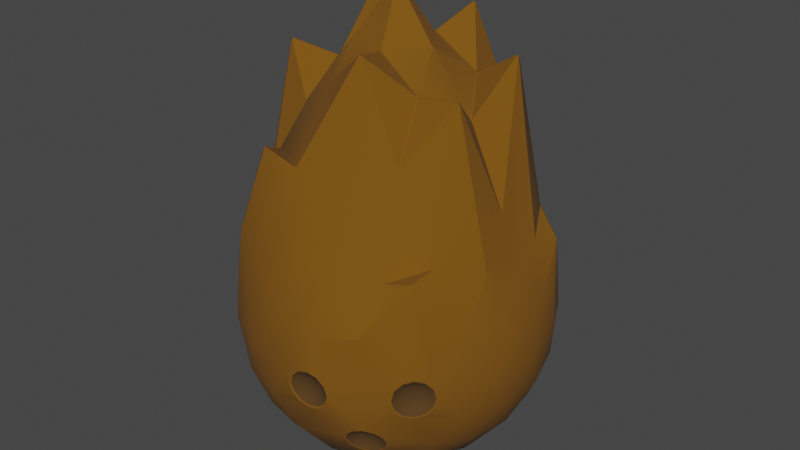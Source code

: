 # Source: Coconut.blend  (saved by Blender 2.82.7; exported with 4.5.12 LTS)
import bpy
from mathutils import Matrix  # noqa: F401  (used for matrix-valued properties, if any)

bpy.ops.wm.read_factory_settings(use_empty=True)
scene = bpy.context.scene
scene.name = 'Scene'

# ---- collections
col_collection = bpy.data.collections.new('Collection'); scene.collection.children.link(col_collection)

# ---- materials (node trees are filled in below, after node groups)
mat_coconut = bpy.data.materials.new('Coconut')
mat_coconut.alpha_threshold = 0.0
mat_coconut.use_transparent_shadow = False
mat_coconut.line_color = (0.0, 0.0, 0.0, 1.0)
mat_holecoconut = bpy.data.materials.new('HoleCoconut')
mat_holecoconut.use_transparent_shadow = False

# ---- material node trees
mat_coconut.use_nodes = True; mat_coconut.node_tree.nodes.clear()
_N = mat_coconut.node_tree.nodes; _L = mat_coconut.node_tree.links
n0 = _N.new('ShaderNodeOutputMaterial'); n0.name = 'Material Output'; n0.location = (300, 300)
n1 = _N.new('ShaderNodeBsdfPrincipled'); n1.name = 'Principled BSDF'; n1.location = (10, 300)
n1.distribution = 'GGX'
n1.subsurface_method = 'BURLEY'
n1.inputs[0].default_value = (0.1833, 0.0733, 0.0, 1.0)
n1.inputs[2].default_value = 1.0
n1.inputs[3].default_value = 1.45
n1.inputs[27].default_value = (0.0, 0.0, 0.0, 1.0)
n1.inputs[28].default_value = 1.0
_L.new(n1.outputs[0], n0.inputs[0])
n0.is_active_output = True
mat_holecoconut.use_nodes = True; mat_holecoconut.node_tree.nodes.clear()
_N = mat_holecoconut.node_tree.nodes; _L = mat_holecoconut.node_tree.links
n0 = _N.new('ShaderNodeOutputMaterial'); n0.name = 'Material Output'; n0.location = (300, 300)
n1 = _N.new('ShaderNodeBsdfPrincipled'); n1.name = 'Principled BSDF'; n1.location = (10, 300)
n1.distribution = 'GGX'
n1.subsurface_method = 'BURLEY'
n1.inputs[0].default_value = (0.08399, 0.03937, 0.00748, 1.0)
n1.inputs[2].default_value = 1.0
n1.inputs[3].default_value = 1.45
n1.inputs[27].default_value = (0.0, 0.0, 0.0, 1.0)
n1.inputs[28].default_value = 1.0
_L.new(n1.outputs[0], n0.inputs[0])
n0.is_active_output = True

# ---- world
world_world = bpy.data.worlds.new('World'); scene.world = world_world
world_world.use_nodes = True; world_world.node_tree.nodes.clear()
_N = world_world.node_tree.nodes; _L = world_world.node_tree.links
n0 = _N.new('ShaderNodeOutputWorld'); n0.name = 'World Output'; n0.location = (300, 300)
n1 = _N.new('ShaderNodeBackground'); n1.name = 'Background'; n1.location = (10, 300)
n1.inputs[0].default_value = (0.05088, 0.05088, 0.05088, 1.0)
_L.new(n1.outputs[0], n0.inputs[0])
n0.is_active_output = True
world_world.color = (0.05088, 0.05088, 0.05088)
world_world.use_sun_shadow = False
world_world.sun_shadow_jitter_overblur = 0.0

# ---- meshes
me_icosphere = bpy.data.meshes.new('Icosphere')
me_icosphere.from_pydata([(0.0, 0.0, -1.0), (0.7236, -0.5257, -0.4472), (-0.2764, -0.8506, -0.4472), (-0.8944, 0.0, -0.4472), (-0.2764, 0.8506, -0.4472), (0.7236, 0.5257, -0.4472), (0.2764, -0.8506, 0.4645), (-0.7236, -0.5257, 0.4645), (-0.7236, 0.5257, 0.5484), (0.2764, 0.8506, 0.782), (0.8944, 0.0, 0.4645), (0.0, 0.0, 2.042), (-0.2328, -0.7166, -0.6575), (-0.1625, -0.5, -0.8507), (-0.07761, -0.2389, -0.9679), (0.2032, -0.1476, -0.9679), (0.4253, -0.309, -0.8507), (0.6095, -0.4429, -0.6575), (0.4302, -0.7203, -0.436), (0.3568, -0.7562, -0.4402), (-0.02964, -0.8642, -0.5023), (0.8127, 0.2952, -0.5023), (0.8506, 0.0, -0.5257), (0.8127, -0.2952, -0.5023), (0.2032, 0.1476, -0.9679), (0.4253, 0.309, -0.8507), (0.6095, 0.4429, -0.6575), (-0.7534, 0.0, -0.6575), (-0.5257, 0.0, -0.8507), (-0.2511, 0.0, -0.9679), (-0.484, -0.7166, -0.5023), (-0.6882, -0.5, -0.5257), (-0.8311, -0.2389, -0.5023), (-0.2328, 0.7166, -0.6575), (-0.1625, 0.5, -0.8507), (-0.07761, 0.2389, -0.9679), (-0.8311, 0.2389, -0.5023), (-0.6882, 0.5, -0.5257), (-0.484, 0.7166, -0.5023), (-0.02964, 0.8642, -0.5023), (0.2629, 0.809, -0.5257), (0.5319, 0.6817, -0.5023), (0.9566, -0.1476, 0.2511), (0.9511, -0.309, -1.752e-08), (0.8607, -0.4429, -0.2512), (0.8607, 0.4429, -0.2512), (0.9511, 0.309, 0.02547), (0.9566, 0.1476, 0.2901), (0.1552, -0.9554, 0.2512), (0.0991, -0.9369, -0.06125), (-0.1552, -0.9554, -0.2512), (0.6631, -0.6616, -0.1151), (0.6342, -0.6984, -0.03377), (0.436, -0.8642, 0.3043), (-0.8607, -0.4429, 0.2721), (-0.9511, -0.309, 0.1614), (-0.9566, -0.1476, -0.2302), (-0.436, -0.8642, -0.2512), (-0.5878, -0.809, 0.03894), (-0.6872, -0.6817, 0.3108), (-0.6872, 0.6817, 0.5527), (-0.5878, 0.8124, 0.05545), (-0.436, 0.8642, -0.2248), (-0.9566, 0.1476, -0.2511), (-0.9511, 0.309, 1.752e-08), (-0.8607, 0.4429, 0.293), (0.436, 0.8642, 0.323), (0.5878, 0.809, -1.752e-08), (0.6872, 0.6817, -0.2512), (-0.1552, 0.9554, -0.2248), (0.0, 1.001, 0.01742), (0.1552, 0.9554, 0.323), (0.8311, -0.2389, 0.6046), (0.6882, -0.5, 0.6889), (0.484, -0.7166, 0.605), (0.02964, -0.8642, 0.6602), (-0.2629, -0.809, 1.236), (-0.5319, -0.6817, 0.6602), (-0.8127, -0.2952, 0.6046), (-0.8506, 0.0, 0.7225), (-0.8127, 0.2952, 0.9344), (-0.5319, 0.6817, 0.6046), (-0.2629, 0.809, 0.6889), (0.02964, 0.8642, 0.659), (0.484, 0.7166, 0.659), (0.6882, 0.5, 0.6889), (0.8311, 0.2389, 0.6049), (0.07761, -0.2389, 1.698), (0.1625, -0.5, 1.763), (0.2328, -0.7166, 0.8396), (0.7534, 0.0, 0.8396), (0.5257, 0.0, 1.331), (0.2511, 0.0, 1.698), (-0.2032, -0.1476, 1.698), (-0.4253, -0.309, 1.313), (-0.6095, -0.4429, 0.8396), (-0.2032, 0.1476, 1.698), (-0.4253, 0.309, 1.883), (-0.6095, 0.4429, 0.8503), (0.07761, 0.2389, 1.698), (0.1625, 0.5, 1.837), (0.2328, 0.7166, 0.8396), (0.3618, 0.2629, 1.507), (0.6382, 0.2629, 1.676), (0.4472, 0.5257, 1.198), (-0.1382, 0.4253, 1.507), (-0.05279, 0.6882, 1.163), (-0.3618, 0.5878, 1.166), (-0.4472, 0.0, 1.507), (-0.6708, 0.1625, 1.217), (-0.6708, -0.1625, 1.609), (-0.1382, -0.4253, 1.507), (-0.3618, -0.5938, 1.127), (-0.05279, -0.7827, 1.158), (0.3618, -0.2629, 1.507), (0.4472, -0.5257, 1.185), (0.6382, -0.2629, 1.544), (0.8618, 0.4253, 0.554), (0.809, 0.5878, 0.0181), (0.6708, 0.6882, 0.2954), (-0.1382, 0.9917, 0.2892), (-0.309, 1.037, 0.1869), (-0.4472, 0.8852, 0.3214), (-0.9472, 0.1625, 0.2773), (-1.0, -3.608e-07, 0.01504), (-0.9472, -0.1625, 0.2918), (-0.4472, -0.8506, 0.7006), (-0.309, -0.9511, 0.02767), (-0.1382, -0.9511, 0.3051), (0.6708, -0.6882, 0.6549), (0.7007, -0.6322, -0.0343), (0.8618, -0.4253, 0.3021), (0.309, 0.9511, -2.615e-14), (0.4472, 0.8506, -0.2764), (0.1382, 0.9511, -0.2764), (-0.809, 0.5878, 0.04248), (-0.6708, 0.6882, -0.2764), (-0.8618, 0.4253, -0.2764), (-0.809, -0.5878, 0.01504), (-0.8618, -0.4253, -0.2614), (-0.6708, -0.6882, -0.2764), (0.1883, -0.9226, -0.06326), (0.1408, -0.9226, -0.1401), (0.4043, -0.7677, -0.3746), (1.0, 0.0, 0.0), (0.9472, -0.1625, -0.2764), (0.9472, 0.1625, -0.2764), (0.3618, 0.5878, -0.7236), (0.1382, 0.4253, -0.8944), (0.05279, 0.6882, -0.7236), (-0.4472, 0.5257, -0.7236), (-0.3618, 0.2629, -0.8944), (-0.6382, 0.2629, -0.7236), (-0.6382, -0.2629, -0.7236), (-0.3618, -0.2629, -0.8944), (-0.4472, -0.5257, -0.7236), (0.6708, 0.1625, -0.7236), (0.6708, -0.1625, -0.7236), (0.4472, -7.38e-07, -0.8944), (0.05279, -0.6882, -0.7236), (0.1382, -0.4253, -0.8944), (0.3618, -0.5878, -0.7236), (0.09716, -0.9322, -0.1132), (0.1447, -0.9322, -0.03629), (0.1864, -0.9178, -0.1152), (0.1702, -0.9274, -0.04383), (0.1153, -0.9274, -0.1326), (0.1668, -0.9191, -0.1338), (0.09123, -0.9356, -0.08705), (0.1187, -0.9356, -0.04266), (0.1942, -0.9191, -0.08938), (0.6978, -0.6297, -0.08834), (0.6689, -0.6666, -0.007016), (0.6313, -0.696, -0.0878), (0.6276, -0.7023, -0.06074), (0.7044, -0.6258, -0.06137), (0.6877, -0.6471, -0.01441), (0.6827, -0.6428, -0.108), (0.6493, -0.6853, -0.0141), (0.6443, -0.6811, -0.1077), (0.4374, -0.7399, -0.3937), (0.3641, -0.7758, -0.3978), (0.3899, -0.7284, -0.4593), (0.3697, -0.7414, -0.4548), (0.3548, -0.7688, -0.4193), (0.4395, -0.7273, -0.4145), (0.4245, -0.7547, -0.3791), (0.3822, -0.7754, -0.3815), (0.412, -0.7207, -0.4524), (0.6026, -0.7846, -0.06316), (0.6184, -0.7753, 0.001583), (0.7868, -0.6011, -0.06466), (0.7779, -0.6163, 0.0002887), (0.7467, -0.6521, 0.04803), (0.2164, -0.9674, 0.01677), (0.2609, -0.9557, -0.0309), (0.08177, -0.9674, -0.201), (0.1443, -0.9557, -0.2195), (0.2081, -0.9471, -0.2039), (0.0227, -0.9877, -0.08928), (0.03725, -0.9791, -0.1534), (0.09001, -0.9877, 0.01962), (0.1538, -0.9791, 0.03527), (0.2754, -0.9471, -0.09499), (0.2561, -0.9439, -0.1583), (0.04201, -0.9908, -0.02596), (0.7347, -0.6418, -0.1766), (0.7709, -0.6104, -0.1294), (0.6546, -0.7439, 0.04878), (0.7016, -0.6988, 0.06578), (0.6426, -0.7336, -0.1759), (0.6114, -0.7693, -0.1281), (0.6877, -0.6869, -0.1936), (0.3425, -0.7632, -0.5335), (0.309, -0.8017, -0.4954), (0.3036, -0.8345, -0.4411), (0.5244, -0.7264, -0.4286), (0.5002, -0.7081, -0.4846), (0.4855, -0.7977, -0.3361), (0.519, -0.7592, -0.3742), (0.3751, -0.8518, -0.3424), (0.3278, -0.8529, -0.3851), (0.4529, -0.7091, -0.5272), (0.3952, -0.7293, -0.5451), (0.4328, -0.8316, -0.3245), (0.6098, -0.7463, -0.0618), (0.6217, -0.7393, -0.01304), (0.7485, -0.6081, -0.06292), (0.7418, -0.6196, -0.01401), (0.7184, -0.6466, 0.02194), (0.1961, -0.9457, -0.008409), (0.2294, -0.9369, -0.04413), (0.0952, -0.9457, -0.1716), (0.1421, -0.9369, -0.1855), (0.1899, -0.9305, -0.1737), (0.05095, -0.9609, -0.08787), (0.06185, -0.9545, -0.1359), (0.1014, -0.9609, -0.006272), (0.1492, -0.9545, 0.005448), (0.2403, -0.9305, -0.09215), (0.2259, -0.9281, -0.1396), (0.06542, -0.9632, -0.04043), (0.7093, -0.6388, -0.1472), (0.7366, -0.6152, -0.1117), (0.649, -0.7157, 0.02251), (0.6844, -0.6817, 0.03531), (0.6399, -0.7079, -0.1467), (0.6164, -0.7349, -0.1107), (0.6739, -0.6728, -0.16), (0.352, -0.7501, -0.498), (0.3273, -0.7786, -0.4699), (0.3233, -0.8028, -0.4297), (0.4864, -0.7229, -0.4205), (0.4686, -0.7094, -0.4619), (0.4577, -0.7756, -0.3522), (0.4824, -0.7472, -0.3803), (0.3761, -0.8156, -0.3568), (0.3411, -0.8164, -0.3883), (0.4336, -0.7102, -0.4934), (0.391, -0.7251, -0.5067), (0.4187, -0.8007, -0.3436), (0.6036, -0.7792, -0.06297), (0.6188, -0.7702, -0.0004837), (0.7728, -0.6168, -0.001733), (0.7813, -0.6021, -0.06441), (0.7427, -0.6513, 0.04434), (0.7661, -0.6111, -0.1269), (0.7311, -0.6414, -0.1724), (0.6538, -0.7399, 0.04507), (0.6992, -0.6964, 0.06147), (0.6422, -0.73, -0.1717), (0.6121, -0.7645, -0.1256), (0.6857, -0.6849, -0.1889), (0.2111, -0.9617, 0.01024), (0.2527, -0.9508, -0.03434), (0.1437, -0.9508, -0.2107), (0.08525, -0.9617, -0.1934), (0.2034, -0.9428, -0.1961), (0.04364, -0.9727, -0.1488), (0.03003, -0.9807, -0.08891), (0.09296, -0.9807, 0.0129), (0.1526, -0.9727, 0.02753), (0.2663, -0.9428, -0.09425), (0.2483, -0.9398, -0.1534), (0.04808, -0.9836, -0.02972), (0.3441, -0.7611, -0.5278), (0.3119, -0.798, -0.4913), (0.3068, -0.8294, -0.4393), (0.5183, -0.7258, -0.4273), (0.4951, -0.7083, -0.4809), (0.481, -0.7942, -0.3387), (0.5131, -0.7573, -0.3752), (0.33, -0.847, -0.3856), (0.3753, -0.846, -0.3447), (0.4498, -0.7093, -0.5218), (0.3945, -0.7286, -0.539), (0.4306, -0.8266, -0.3275)], [], [(0, 15, 14), (1, 17, 23), (0, 14, 29), (0, 29, 35), (0, 35, 24), (1, 23, 44), (2, 20, 50), (3, 32, 56), (4, 38, 62), (5, 41, 68), (1, 44, 212), (2, 50, 57), (3, 56, 63), (4, 62, 69), (5, 68, 45), (6, 74, 89), (7, 77, 95), (8, 80, 98), (9, 83, 101), (10, 86, 90), (92, 99, 11), (91, 102, 92), (90, 103, 91), (92, 102, 99), (102, 100, 99), (91, 103, 102), (103, 104, 102), (102, 104, 100), (104, 101, 100), (90, 86, 103), (86, 85, 103), (103, 85, 104), (85, 84, 104), (104, 84, 101), (84, 9, 101), (99, 96, 11), (100, 105, 99), (101, 106, 100), (99, 105, 96), (105, 97, 96), (100, 106, 105), (106, 107, 105), (105, 107, 97), (107, 98, 97), (101, 83, 106), (83, 82, 106), (106, 82, 107), (82, 81, 107), (107, 81, 98), (81, 8, 98), (96, 93, 11), (97, 108, 96), (98, 109, 97), (96, 108, 93), (108, 94, 93), (97, 109, 108), (109, 110, 108), (108, 110, 94), (110, 95, 94), (98, 80, 109), (80, 79, 109), (109, 79, 110), (79, 78, 110), (110, 78, 95), (78, 7, 95), (93, 87, 11), (94, 111, 93), (95, 112, 94), (93, 111, 87), (111, 88, 87), (94, 112, 111), (112, 113, 111), (111, 113, 88), (113, 89, 88), (95, 77, 112), (77, 76, 112), (112, 76, 113), (76, 75, 113), (113, 75, 89), (75, 6, 89), (87, 92, 11), (88, 114, 87), (89, 115, 88), (87, 114, 92), (114, 91, 92), (88, 115, 114), (115, 116, 114), (114, 116, 91), (116, 90, 91), (89, 74, 115), (74, 73, 115), (115, 73, 116), (73, 72, 116), (116, 72, 90), (72, 10, 90), (47, 86, 10), (46, 117, 47), (45, 118, 46), (47, 117, 86), (117, 85, 86), (46, 118, 117), (118, 119, 117), (117, 119, 85), (119, 84, 85), (45, 68, 118), (68, 67, 118), (118, 67, 119), (67, 66, 119), (119, 66, 84), (66, 9, 84), (71, 83, 9), (70, 120, 71), (69, 121, 70), (71, 120, 83), (120, 82, 83), (70, 121, 120), (121, 122, 120), (120, 122, 82), (122, 81, 82), (69, 62, 121), (62, 61, 121), (121, 61, 122), (61, 60, 122), (122, 60, 81), (60, 8, 81), (65, 80, 8), (64, 123, 65), (63, 124, 64), (65, 123, 80), (123, 79, 80), (64, 124, 123), (124, 125, 123), (123, 125, 79), (125, 78, 79), (63, 56, 124), (56, 55, 124), (124, 55, 125), (55, 54, 125), (125, 54, 78), (54, 7, 78), (59, 77, 7), (58, 126, 59), (57, 127, 58), (59, 126, 77), (126, 76, 77), (58, 127, 126), (127, 128, 126), (126, 128, 76), (128, 75, 76), (57, 50, 127), (50, 205, 127), (127, 205, 128), (205, 48, 128), (128, 48, 75), (48, 6, 75), (53, 74, 6), (190, 129, 53), (51, 177, 171, 175, 130, 176, 172, 178, 52, 174, 173, 179), (53, 129, 74), (129, 73, 74), (129, 193, 192), (192, 131, 129), (129, 131, 73), (131, 72, 73), (192, 43, 131), (43, 42, 131), (131, 42, 72), (42, 10, 72), (66, 71, 9), (67, 132, 66), (68, 133, 67), (66, 132, 71), (132, 70, 71), (67, 133, 132), (133, 134, 132), (132, 134, 70), (134, 69, 70), (68, 41, 133), (41, 40, 133), (133, 40, 134), (40, 39, 134), (134, 39, 69), (39, 4, 69), (60, 65, 8), (61, 135, 60), (62, 136, 61), (60, 135, 65), (135, 64, 65), (61, 136, 135), (136, 137, 135), (135, 137, 64), (137, 63, 64), (62, 38, 136), (38, 37, 136), (136, 37, 137), (37, 36, 137), (137, 36, 63), (36, 3, 63), (54, 59, 7), (55, 138, 54), (56, 139, 55), (54, 138, 59), (138, 58, 59), (55, 139, 138), (139, 140, 138), (138, 140, 58), (140, 57, 58), (56, 32, 139), (32, 31, 139), (139, 31, 140), (31, 30, 140), (140, 30, 57), (30, 2, 57), (48, 53, 6), (48, 194, 195), (50, 197, 196), (48, 195, 53), (195, 190, 53), (49, 168, 162, 166, 142, 167, 164, 170, 141, 165, 163, 169), (50, 20, 197), (18, 185, 180, 186, 143, 187, 181, 184, 19, 183, 182, 188), (1, 212, 219), (42, 47, 10), (43, 144, 42), (44, 145, 43), (42, 144, 47), (144, 46, 47), (43, 145, 144), (145, 146, 144), (144, 146, 46), (146, 45, 46), (44, 23, 145), (23, 22, 145), (145, 22, 146), (22, 21, 146), (146, 21, 45), (21, 5, 45), (26, 41, 5), (25, 147, 26), (24, 148, 25), (26, 147, 41), (147, 40, 41), (25, 148, 147), (148, 149, 147), (147, 149, 40), (149, 39, 40), (24, 35, 148), (35, 34, 148), (148, 34, 149), (34, 33, 149), (149, 33, 39), (33, 4, 39), (33, 38, 4), (34, 150, 33), (35, 151, 34), (33, 150, 38), (150, 37, 38), (34, 151, 150), (151, 152, 150), (150, 152, 37), (152, 36, 37), (35, 29, 151), (29, 28, 151), (151, 28, 152), (28, 27, 152), (152, 27, 36), (27, 3, 36), (27, 32, 3), (28, 153, 27), (29, 154, 28), (27, 153, 32), (153, 31, 32), (28, 154, 153), (154, 155, 153), (153, 155, 31), (155, 30, 31), (29, 14, 154), (14, 13, 154), (154, 13, 155), (13, 12, 155), (155, 12, 30), (12, 2, 30), (21, 26, 5), (22, 156, 21), (23, 157, 22), (21, 156, 26), (156, 25, 26), (22, 157, 156), (157, 158, 156), (156, 158, 25), (158, 24, 25), (23, 17, 157), (17, 16, 157), (157, 16, 158), (16, 15, 158), (158, 15, 24), (15, 0, 24), (12, 20, 2), (13, 159, 12), (14, 160, 13), (12, 159, 20), (159, 214, 20), (13, 160, 159), (160, 161, 159), (17, 217, 222), (14, 15, 160), (15, 16, 160), (160, 16, 161), (16, 17, 161), (17, 1, 217), (205, 50, 199), (199, 50, 200), (200, 50, 196), (48, 202, 194), (201, 202, 48), (205, 201, 48), (212, 44, 206), (206, 44, 207), (207, 44, 191), (129, 209, 193), (208, 209, 129), (190, 208, 129), (197, 20, 221), (214, 215, 20), (195, 224, 190), (159, 161, 223, 213), (214, 159, 213), (161, 17, 222, 223), (217, 1, 216), (218, 219, 212), (261, 262, 190, 189), (263, 264, 191, 192), (265, 263, 192, 193), (273, 274, 195, 194), (275, 276, 196, 197), (277, 275, 197, 198), (278, 279, 199, 200), (280, 281, 202, 201), (282, 283, 204, 203), (281, 273, 194, 202), (276, 278, 200, 196), (283, 277, 198, 204), (279, 284, 205, 199), (284, 280, 201, 205), (274, 282, 203, 195), (266, 267, 206, 207), (268, 269, 209, 208), (270, 271, 211, 210), (271, 261, 189, 211), (264, 266, 207, 191), (269, 265, 193, 209), (267, 272, 212, 206), (262, 268, 208, 190), (272, 270, 210, 212), (285, 286, 214, 213), (286, 287, 215, 214), (288, 289, 217, 216), (290, 291, 219, 218), (292, 293, 220, 221), (294, 295, 223, 222), (295, 285, 213, 223), (287, 292, 221, 215), (291, 288, 216, 219), (296, 290, 218, 224), (293, 296, 224, 220), (289, 294, 222, 217), (174, 52, 226, 225), (130, 175, 227, 228), (176, 130, 228, 229), (165, 141, 231, 230), (142, 166, 232, 233), (167, 142, 233, 234), (162, 168, 235, 236), (169, 163, 238, 237), (170, 164, 240, 239), (163, 165, 230, 238), (166, 162, 236, 232), (164, 167, 234, 240), (168, 49, 241, 235), (49, 169, 237, 241), (141, 170, 239, 231), (171, 177, 242, 243), (178, 172, 245, 244), (179, 173, 247, 246), (173, 174, 225, 247), (175, 171, 243, 227), (172, 176, 229, 245), (177, 51, 248, 242), (52, 178, 244, 226), (51, 179, 246, 248), (183, 19, 250, 249), (19, 184, 251, 250), (185, 18, 253, 252), (186, 180, 255, 254), (181, 187, 256, 257), (188, 182, 259, 258), (182, 183, 249, 259), (184, 181, 257, 251), (180, 185, 252, 255), (143, 186, 254, 260), (187, 143, 260, 256), (18, 188, 258, 253), (197, 221, 220), (216, 1, 219), (221, 20, 215), (224, 218, 212, 210), (198, 197, 220, 224), (204, 198, 224), (203, 204, 224), (195, 203, 224), (190, 224, 189), (189, 224, 211), (211, 224, 210), (44, 43, 192, 191), (248, 246, 270, 272), (226, 244, 268, 262), (242, 248, 272, 267), (245, 229, 265, 269), (227, 243, 266, 264), (247, 225, 261, 271), (246, 247, 271, 270), (244, 245, 269, 268), (243, 242, 267, 266), (229, 228, 263, 265), (228, 227, 264, 263), (225, 226, 262, 261), (231, 239, 282, 274), (241, 237, 280, 284), (235, 241, 284, 279), (240, 234, 277, 283), (232, 236, 278, 276), (238, 230, 273, 281), (239, 240, 283, 282), (237, 238, 281, 280), (236, 235, 279, 278), (234, 233, 275, 277), (233, 232, 276, 275), (230, 231, 274, 273), (253, 258, 294, 289), (256, 260, 296, 293), (260, 254, 290, 296), (255, 252, 288, 291), (251, 257, 292, 287), (259, 249, 285, 295), (258, 259, 295, 294), (257, 256, 293, 292), (254, 255, 291, 290), (252, 253, 289, 288), (250, 251, 287, 286), (249, 250, 286, 285)])
me_icosphere.polygons.foreach_set('use_smooth', [True] * 450)
me_icosphere.polygons.foreach_set('material_index', [0, 0, 0, 0, 0, 0, 0, 0, 0, 0, 0, 0, 0, 0, 0, 0, 0, 0, 0, 0, 0, 0, 0, 0, 0, 0, 0, 0, 0, 0, 0, 0, 0, 0, 0, 0, 0, 0, 0, 0, 0, 0, 0, 0, 0, 0, 0, 0, 0, 0, 0, 0, 0, 0, 0, 0, 0, 0, 0, 0, 0, 0, 0, 0, 0, 0, 0, 0, 0, 0, 0, 0, 0, 0, 0, 0, 0, 0, 0, 0, 0, 0, 0, 0, 0, 0, 0, 0, 0, 0, 0, 0, 0, 0, 0, 0, 0, 0, 0, 0, 0, 0, 0, 0, 0, 0, 0, 0, 0, 0, 0, 0, 0, 0, 0, 0, 0, 0, 0, 0, 0, 0, 0, 0, 0, 0, 0, 0, 0, 0, 0, 0, 0, 0, 0, 0, 0, 0, 0, 0, 0, 0, 0, 0, 0, 0, 0, 0, 0, 0, 0, 0, 0, 0, 0, 0, 0, 1, 0, 0, 0, 0, 0, 0, 0, 0, 0, 0, 0, 0, 0, 0, 0, 0, 0, 0, 0, 0, 0, 0, 0, 0, 0, 0, 0, 0, 0, 0, 0, 0, 0, 0, 0, 0, 0, 0, 0, 0, 0, 0, 0, 0, 0, 0, 0, 0, 0, 0, 0, 0, 0, 0, 0, 0, 0, 0, 0, 0, 1, 0, 1, 0, 0, 0, 0, 0, 0, 0, 0, 0, 0, 0, 0, 0, 0, 0, 0, 0, 0, 0, 0, 0, 0, 0, 0, 0, 0, 0, 0, 0, 0, 0, 0, 0, 0, 0, 0, 0, 0, 0, 0, 0, 0, 0, 0, 0, 0, 0, 0, 0, 0, 0, 0, 0, 0, 0, 0, 0, 0, 0, 0, 0, 0, 0, 0, 0, 0, 0, 0, 0, 0, 0, 0, 0, 0, 0, 0, 0, 0, 0, 0, 0, 0, 0, 0, 0, 0, 0, 0, 0, 0, 0, 0, 0, 0, 0, 0, 0, 0, 0, 0, 0, 0, 0, 0, 0, 0, 0, 0, 0, 0, 0, 0, 0, 0, 0, 0, 0, 0, 0, 0, 0, 0, 0, 0, 0, 0, 0, 0, 0, 0, 0, 0, 0, 0, 0, 0, 0, 0, 0, 0, 0, 0, 0, 0, 0, 1, 1, 1, 1, 1, 1, 1, 1, 1, 1, 1, 1, 1, 1, 1, 1, 1, 1, 1, 1, 1, 1, 1, 1, 1, 1, 1, 1, 1, 1, 1, 1, 1, 1, 1, 1, 0, 0, 0, 0, 0, 0, 0, 0, 0, 0, 0, 0, 1, 1, 1, 1, 1, 1, 1, 1, 1, 1, 1, 1, 1, 1, 1, 1, 1, 1, 1, 1, 1, 1, 1, 1, 1, 1, 1, 1, 1, 1, 1, 1, 1, 1, 1, 1])
_uv = me_icosphere.uv_layers.new(name='UVMap')
_uv.uv.foreach_set('vector', [0.8182, 0.0, 0.7955, 0.03937, 0.8409, 0.03937, 0.7273, 0.1575, 0.7045, 0.1181, 0.6818, 0.1575, 0.09091, 0.0, 0.06818, 0.03937, 0.1136, 0.03937, 0.2727, 0.0, 0.25, 0.03937, 0.2955, 0.03937, 0.4545, 0.0, 0.4318, 0.03937, 0.4773, 0.03937, 0.7273, 0.1575, 0.6818, 0.1575, 0.7045, 0.1968, 0.9091, 0.1575, 0.8636, 0.1575, 0.8864, 0.1968, 0.1818, 0.1575, 0.1364, 0.1575, 0.1591, 0.1968, 0.3636, 0.1575, 0.3182, 0.1575, 0.3409, 0.1968, 0.5455, 0.1575, 0.5, 0.1575, 0.5227, 0.1968, 0.7273, 0.1575, 0.7045, 0.1968, 0.75, 0.1968, 0.9091, 0.1575, 0.8864, 0.1968, 0.9318, 0.1968, 0.1818, 0.1575, 0.1591, 0.1968, 0.2045, 0.1968, 0.3636, 0.1575, 0.3409, 0.1968, 0.3864, 0.1968, 0.5455, 0.1575, 0.5227, 0.1968, 0.5682, 0.1968, 0.8182, 0.3149, 0.7727, 0.3149, 0.7955, 0.3543, 1.0, 0.3149, 0.9545, 0.3149, 0.9773, 0.3543, 0.2727, 0.3149, 0.2273, 0.3149, 0.25, 0.3543, 0.4545, 0.3149, 0.4091, 0.3149, 0.4318, 0.3543, 0.6364, 0.3149, 0.5909, 0.3149, 0.6136, 0.3543, 0.5682, 0.433, 0.5227, 0.433, 0.5455, 0.4724, 0.5909, 0.3937, 0.5455, 0.3937, 0.5682, 0.433, 0.6136, 0.3543, 0.5682, 0.3543, 0.5909, 0.3937, 0.5682, 0.433, 0.5455, 0.3937, 0.5227, 0.433, 0.5455, 0.3937, 0.5, 0.3937, 0.5227, 0.433, 0.5909, 0.3937, 0.5682, 0.3543, 0.5455, 0.3937, 0.5682, 0.3543, 0.5227, 0.3543, 0.5455, 0.3937, 0.5455, 0.3937, 0.5227, 0.3543, 0.5, 0.3937, 0.5227, 0.3543, 0.4773, 0.3543, 0.5, 0.3937, 0.6136, 0.3543, 0.5909, 0.3149, 0.5682, 0.3543, 0.5909, 0.3149, 0.5455, 0.3149, 0.5682, 0.3543, 0.5682, 0.3543, 0.5455, 0.3149, 0.5227, 0.3543, 0.5455, 0.3149, 0.5, 0.3149, 0.5227, 0.3543, 0.5227, 0.3543, 0.5, 0.3149, 0.4773, 0.3543, 0.5, 0.3149, 0.4545, 0.3149, 0.4773, 0.3543, 0.3864, 0.433, 0.3409, 0.433, 0.3636, 0.4724, 0.4091, 0.3937, 0.3636, 0.3937, 0.3864, 0.433, 0.4318, 0.3543, 0.3864, 0.3543, 0.4091, 0.3937, 0.3864, 0.433, 0.3636, 0.3937, 0.3409, 0.433, 0.3636, 0.3937, 0.3182, 0.3937, 0.3409, 0.433, 0.4091, 0.3937, 0.3864, 0.3543, 0.3636, 0.3937, 0.3864, 0.3543, 0.3409, 0.3543, 0.3636, 0.3937, 0.3636, 0.3937, 0.3409, 0.3543, 0.3182, 0.3937, 0.3409, 0.3543, 0.2955, 0.3543, 0.3182, 0.3937, 0.4318, 0.3543, 0.4091, 0.3149, 0.3864, 0.3543, 0.4091, 0.3149, 0.3636, 0.3149, 0.3864, 0.3543, 0.3864, 0.3543, 0.3636, 0.3149, 0.3409, 0.3543, 0.3636, 0.3149, 0.3182, 0.3149, 0.3409, 0.3543, 0.3409, 0.3543, 0.3182, 0.3149, 0.2955, 0.3543, 0.3182, 0.3149, 0.2727, 0.3149, 0.2955, 0.3543, 0.2045, 0.433, 0.1591, 0.433, 0.1818, 0.4724, 0.2273, 0.3937, 0.1818, 0.3937, 0.2045, 0.433, 0.25, 0.3543, 0.2045, 0.3543, 0.2273, 0.3937, 0.2045, 0.433, 0.1818, 0.3937, 0.1591, 0.433, 0.1818, 0.3937, 0.1364, 0.3937, 0.1591, 0.433, 0.2273, 0.3937, 0.2045, 0.3543, 0.1818, 0.3937, 0.2045, 0.3543, 0.1591, 0.3543, 0.1818, 0.3937, 0.1818, 0.3937, 0.1591, 0.3543, 0.1364, 0.3937, 0.1591, 0.3543, 0.1136, 0.3543, 0.1364, 0.3937, 0.25, 0.3543, 0.2273, 0.3149, 0.2045, 0.3543, 0.2273, 0.3149, 0.1818, 0.3149, 0.2045, 0.3543, 0.2045, 0.3543, 0.1818, 0.3149, 0.1591, 0.3543, 0.1818, 0.3149, 0.1364, 0.3149, 0.1591, 0.3543, 0.1591, 0.3543, 0.1364, 0.3149, 0.1136, 0.3543, 0.1364, 0.3149, 0.09091, 0.3149, 0.1136, 0.3543, 0.9318, 0.433, 0.8864, 0.433, 0.9091, 0.4724, 0.9545, 0.3937, 0.9091, 0.3937, 0.9318, 0.433, 0.9773, 0.3543, 0.9318, 0.3543, 0.9545, 0.3937, 0.9318, 0.433, 0.9091, 0.3937, 0.8864, 0.433, 0.9091, 0.3937, 0.8636, 0.3937, 0.8864, 0.433, 0.9545, 0.3937, 0.9318, 0.3543, 0.9091, 0.3937, 0.9318, 0.3543, 0.8864, 0.3543, 0.9091, 0.3937, 0.9091, 0.3937, 0.8864, 0.3543, 0.8636, 0.3937, 0.8864, 0.3543, 0.8409, 0.3543, 0.8636, 0.3937, 0.9773, 0.3543, 0.9545, 0.3149, 0.9318, 0.3543, 0.9545, 0.3149, 0.9091, 0.3149, 0.9318, 0.3543, 0.9318, 0.3543, 0.9091, 0.3149, 0.8864, 0.3543, 0.9091, 0.3149, 0.8636, 0.3149, 0.8864, 0.3543, 0.8864, 0.3543, 0.8636, 0.3149, 0.8409, 0.3543, 0.8636, 0.3149, 0.8182, 0.3149, 0.8409, 0.3543, 0.75, 0.433, 0.7045, 0.433, 0.7273, 0.4724, 0.7727, 0.3937, 0.7273, 0.3937, 0.75, 0.433, 0.7955, 0.3543, 0.75, 0.3543, 0.7727, 0.3937, 0.75, 0.433, 0.7273, 0.3937, 0.7045, 0.433, 0.7273, 0.3937, 0.6818, 0.3937, 0.7045, 0.433, 0.7727, 0.3937, 0.75, 0.3543, 0.7273, 0.3937, 0.75, 0.3543, 0.7045, 0.3543, 0.7273, 0.3937, 0.7273, 0.3937, 0.7045, 0.3543, 0.6818, 0.3937, 0.7045, 0.3543, 0.6591, 0.3543, 0.6818, 0.3937, 0.7955, 0.3543, 0.7727, 0.3149, 0.75, 0.3543, 0.7727, 0.3149, 0.7273, 0.3149, 0.75, 0.3543, 0.75, 0.3543, 0.7273, 0.3149, 0.7045, 0.3543, 0.7273, 0.3149, 0.6818, 0.3149, 0.7045, 0.3543, 0.7045, 0.3543, 0.6818, 0.3149, 0.6591, 0.3543, 0.6818, 0.3149, 0.6364, 0.3149, 0.6591, 0.3543, 0.6136, 0.2756, 0.5909, 0.3149, 0.6364, 0.3149, 0.5909, 0.2362, 0.5682, 0.2756, 0.6136, 0.2756, 0.5682, 0.1968, 0.5455, 0.2362, 0.5909, 0.2362, 0.6136, 0.2756, 0.5682, 0.2756, 0.5909, 0.3149, 0.5682, 0.2756, 0.5455, 0.3149, 0.5909, 0.3149, 0.5909, 0.2362, 0.5455, 0.2362, 0.5682, 0.2756, 0.5455, 0.2362, 0.5227, 0.2756, 0.5682, 0.2756, 0.5682, 0.2756, 0.5227, 0.2756, 0.5455, 0.3149, 0.5227, 0.2756, 0.5, 0.3149, 0.5455, 0.3149, 0.5682, 0.1968, 0.5227, 0.1968, 0.5455, 0.2362, 0.5227, 0.1968, 0.5, 0.2362, 0.5455, 0.2362, 0.5455, 0.2362, 0.5, 0.2362, 0.5227, 0.2756, 0.5, 0.2362, 0.4773, 0.2756, 0.5227, 0.2756, 0.5227, 0.2756, 0.4773, 0.2756, 0.5, 0.3149, 0.4773, 0.2756, 0.4545, 0.3149, 0.5, 0.3149, 0.4318, 0.2756, 0.4091, 0.3149, 0.4545, 0.3149, 0.4091, 0.2362, 0.3864, 0.2756, 0.4318, 0.2756, 0.3864, 0.1968, 0.3636, 0.2362, 0.4091, 0.2362, 0.4318, 0.2756, 0.3864, 0.2756, 0.4091, 0.3149, 0.3864, 0.2756, 0.3636, 0.3149, 0.4091, 0.3149, 0.4091, 0.2362, 0.3636, 0.2362, 0.3864, 0.2756, 0.3636, 0.2362, 0.3409, 0.2756, 0.3864, 0.2756, 0.3864, 0.2756, 0.3409, 0.2756, 0.3636, 0.3149, 0.3409, 0.2756, 0.3182, 0.3149, 0.3636, 0.3149, 0.3864, 0.1968, 0.3409, 0.1968, 0.3636, 0.2362, 0.3409, 0.1968, 0.3182, 0.2362, 0.3636, 0.2362, 0.3636, 0.2362, 0.3182, 0.2362, 0.3409, 0.2756, 0.3182, 0.2362, 0.2955, 0.2756, 0.3409, 0.2756, 0.3409, 0.2756, 0.2955, 0.2756, 0.3182, 0.3149, 0.2955, 0.2756, 0.2727, 0.3149, 0.3182, 0.3149, 0.25, 0.2756, 0.2273, 0.3149, 0.2727, 0.3149, 0.2273, 0.2362, 0.2045, 0.2756, 0.25, 0.2756, 0.2045, 0.1968, 0.1818, 0.2362, 0.2273, 0.2362, 0.25, 0.2756, 0.2045, 0.2756, 0.2273, 0.3149, 0.2045, 0.2756, 0.1818, 0.3149, 0.2273, 0.3149, 0.2273, 0.2362, 0.1818, 0.2362, 0.2045, 0.2756, 0.1818, 0.2362, 0.1591, 0.2756, 0.2045, 0.2756, 0.2045, 0.2756, 0.1591, 0.2756, 0.1818, 0.3149, 0.1591, 0.2756, 0.1364, 0.3149, 0.1818, 0.3149, 0.2045, 0.1968, 0.1591, 0.1968, 0.1818, 0.2362, 0.1591, 0.1968, 0.1364, 0.2362, 0.1818, 0.2362, 0.1818, 0.2362, 0.1364, 0.2362, 0.1591, 0.2756, 0.1364, 0.2362, 0.1136, 0.2756, 0.1591, 0.2756, 0.1591, 0.2756, 0.1136, 0.2756, 0.1364, 0.3149, 0.1136, 0.2756, 0.09091, 0.3149, 0.1364, 0.3149, 0.9773, 0.2756, 0.9545, 0.3149, 1.0, 0.3149, 0.9545, 0.2362, 0.9318, 0.2756, 0.9773, 0.2756, 0.9318, 0.1968, 0.9091, 0.2362, 0.9545, 0.2362, 0.9773, 0.2756, 0.9318, 0.2756, 0.9545, 0.3149, 0.9318, 0.2756, 0.9091, 0.3149, 0.9545, 0.3149, 0.9545, 0.2362, 0.9091, 0.2362, 0.9318, 0.2756, 0.9091, 0.2362, 0.8864, 0.2756, 0.9318, 0.2756, 0.9318, 0.2756, 0.8864, 0.2756, 0.9091, 0.3149, 0.8864, 0.2756, 0.8636, 0.3149, 0.9091, 0.3149, 0.9318, 0.1968, 0.8864, 0.1968, 0.9091, 0.2362, 0.8864, 0.1968, 0.8636, 0.2362, 0.9091, 0.2362, 0.9091, 0.2362, 0.8636, 0.2362, 0.8864, 0.2756, 0.8636, 0.2362, 0.8409, 0.2756, 0.8864, 0.2756, 0.8864, 0.2756, 0.8409, 0.2756, 0.8636, 0.3149, 0.8409, 0.2756, 0.8182, 0.3149, 0.8636, 0.3149, 0.7955, 0.2756, 0.7727, 0.3149, 0.8182, 0.3149, 0.7727, 0.2362, 0.75, 0.2756, 0.7955, 0.2756, 0.75, 0.2144, 0.7469, 0.216, 0.7442, 0.2197, 0.7424, 0.2239, 0.7425, 0.2274, 0.7454, 0.2292, 0.75, 0.2298, 0.7546, 0.2292, 0.7575, 0.2274, 0.7576, 0.2239, 0.7558, 0.2197, 0.7531, 0.216, 0.7955, 0.2756, 0.75, 0.2756, 0.7727, 0.3149, 0.75, 0.2756, 0.7273, 0.3149, 0.7727, 0.3149, 0.75, 0.2756, 0.7386, 0.2362, 0.7273, 0.2362, 0.7273, 0.2362, 0.7045, 0.2756, 0.75, 0.2756, 0.75, 0.2756, 0.7045, 0.2756, 0.7273, 0.3149, 0.7045, 0.2756, 0.6818, 0.3149, 0.7273, 0.3149, 0.7273, 0.2362, 0.6818, 0.2362, 0.7045, 0.2756, 0.6818, 0.2362, 0.6591, 0.2756, 0.7045, 0.2756, 0.7045, 0.2756, 0.6591, 0.2756, 0.6818, 0.3149, 0.6591, 0.2756, 0.6364, 0.3149, 0.6818, 0.3149, 0.4773, 0.2756, 0.4318, 0.2756, 0.4545, 0.3149, 0.5, 0.2362, 0.4545, 0.2362, 0.4773, 0.2756, 0.5227, 0.1968, 0.4773, 0.1968, 0.5, 0.2362, 0.4773, 0.2756, 0.4545, 0.2362, 0.4318, 0.2756, 0.4545, 0.2362, 0.4091, 0.2362, 0.4318, 0.2756, 0.5, 0.2362, 0.4773, 0.1968, 0.4545, 0.2362, 0.4773, 0.1968, 0.4318, 0.1968, 0.4545, 0.2362, 0.4545, 0.2362, 0.4318, 0.1968, 0.4091, 0.2362, 0.4318, 0.1968, 0.3864, 0.1968, 0.4091, 0.2362, 0.5227, 0.1968, 0.5, 0.1575, 0.4773, 0.1968, 0.5, 0.1575, 0.4545, 0.1575, 0.4773, 0.1968, 0.4773, 0.1968, 0.4545, 0.1575, 0.4318, 0.1968, 0.4545, 0.1575, 0.4091, 0.1575, 0.4318, 0.1968, 0.4318, 0.1968, 0.4091, 0.1575, 0.3864, 0.1968, 0.4091, 0.1575, 0.3636, 0.1575, 0.3864, 0.1968, 0.2955, 0.2756, 0.25, 0.2756, 0.2727, 0.3149, 0.3182, 0.2362, 0.2727, 0.2362, 0.2955, 0.2756, 0.3409, 0.1968, 0.2955, 0.1968, 0.3182, 0.2362, 0.2955, 0.2756, 0.2727, 0.2362, 0.25, 0.2756, 0.2727, 0.2362, 0.2273, 0.2362, 0.25, 0.2756, 0.3182, 0.2362, 0.2955, 0.1968, 0.2727, 0.2362, 0.2955, 0.1968, 0.25, 0.1968, 0.2727, 0.2362, 0.2727, 0.2362, 0.25, 0.1968, 0.2273, 0.2362, 0.25, 0.1968, 0.2045, 0.1968, 0.2273, 0.2362, 0.3409, 0.1968, 0.3182, 0.1575, 0.2955, 0.1968, 0.3182, 0.1575, 0.2727, 0.1575, 0.2955, 0.1968, 0.2955, 0.1968, 0.2727, 0.1575, 0.25, 0.1968, 0.2727, 0.1575, 0.2273, 0.1575, 0.25, 0.1968, 0.25, 0.1968, 0.2273, 0.1575, 0.2045, 0.1968, 0.2273, 0.1575, 0.1818, 0.1575, 0.2045, 0.1968, 0.1136, 0.2756, 0.06818, 0.2756, 0.09091, 0.3149, 0.1364, 0.2362, 0.09091, 0.2362, 0.1136, 0.2756, 0.1591, 0.1968, 0.1136, 0.1968, 0.1364, 0.2362, 0.1136, 0.2756, 0.09091, 0.2362, 0.06818, 0.2756, 0.09091, 0.2362, 0.04545, 0.2362, 0.06818, 0.2756, 0.1364, 0.2362, 0.1136, 0.1968, 0.09091, 0.2362, 0.1136, 0.1968, 0.06818, 0.1968, 0.09091, 0.2362, 0.09091, 0.2362, 0.06818, 0.1968, 0.04545, 0.2362, 0.06818, 0.1968, 0.02273, 0.1968, 0.04545, 0.2362, 0.1591, 0.1968, 0.1364, 0.1575, 0.1136, 0.1968, 0.1364, 0.1575, 0.09091, 0.1575, 0.1136, 0.1968, 0.1136, 0.1968, 0.09091, 0.1575, 0.06818, 0.1968, 0.09091, 0.1575, 0.04545, 0.1575, 0.06818, 0.1968, 0.06818, 0.1968, 0.04545, 0.1575, 0.02273, 0.1968, 0.04545, 0.1575, 0.0, 0.1575, 0.02273, 0.1968, 0.8409, 0.2756, 0.7955, 0.2756, 0.8182, 0.3149, 0.8409, 0.2756, 0.8295, 0.2362, 0.8182, 0.2362, 0.8864, 0.1968, 0.8409, 0.1968, 0.8466, 0.2067, 0.8409, 0.2756, 0.8182, 0.2362, 0.7955, 0.2756, 0.8182, 0.2362, 0.7727, 0.2362, 0.7955, 0.2756, 0.8482, 0.2273, 0.8484, 0.2239, 0.8466, 0.2198, 0.8439, 0.2162, 0.8409, 0.2146, 0.8379, 0.2162, 0.8352, 0.2198, 0.8334, 0.2239, 0.8336, 0.2273, 0.8364, 0.2291, 0.8409, 0.2296, 0.8454, 0.2291, 0.8864, 0.1968, 0.8636, 0.1575, 0.8409, 0.1968, 0.7886, 0.1666, 0.7884, 0.1698, 0.7901, 0.1737, 0.7926, 0.1771, 0.7955, 0.1785, 0.7983, 0.1771, 0.8009, 0.1737, 0.8025, 0.1698, 0.8023, 0.1666, 0.7996, 0.1649, 0.7955, 0.1643, 0.7913, 0.1649, 0.7273, 0.1575, 0.75, 0.1968, 0.7841, 0.1771, 0.6591, 0.2756, 0.6136, 0.2756, 0.6364, 0.3149, 0.6818, 0.2362, 0.6364, 0.2362, 0.6591, 0.2756, 0.7045, 0.1968, 0.6591, 0.1968, 0.6818, 0.2362, 0.6591, 0.2756, 0.6364, 0.2362, 0.6136, 0.2756, 0.6364, 0.2362, 0.5909, 0.2362, 0.6136, 0.2756, 0.6818, 0.2362, 0.6591, 0.1968, 0.6364, 0.2362, 0.6591, 0.1968, 0.6136, 0.1968, 0.6364, 0.2362, 0.6364, 0.2362, 0.6136, 0.1968, 0.5909, 0.2362, 0.6136, 0.1968, 0.5682, 0.1968, 0.5909, 0.2362, 0.7045, 0.1968, 0.6818, 0.1575, 0.6591, 0.1968, 0.6818, 0.1575, 0.6364, 0.1575, 0.6591, 0.1968, 0.6591, 0.1968, 0.6364, 0.1575, 0.6136, 0.1968, 0.6364, 0.1575, 0.5909, 0.1575, 0.6136, 0.1968, 0.6136, 0.1968, 0.5909, 0.1575, 0.5682, 0.1968, 0.5909, 0.1575, 0.5455, 0.1575, 0.5682, 0.1968, 0.5227, 0.1181, 0.5, 0.1575, 0.5455, 0.1575, 0.5, 0.07873, 0.4773, 0.1181, 0.5227, 0.1181, 0.4773, 0.03937, 0.4545, 0.07873, 0.5, 0.07873, 0.5227, 0.1181, 0.4773, 0.1181, 0.5, 0.1575, 0.4773, 0.1181, 0.4545, 0.1575, 0.5, 0.1575, 0.5, 0.07873, 0.4545, 0.07873, 0.4773, 0.1181, 0.4545, 0.07873, 0.4318, 0.1181, 0.4773, 0.1181, 0.4773, 0.1181, 0.4318, 0.1181, 0.4545, 0.1575, 0.4318, 0.1181, 0.4091, 0.1575, 0.4545, 0.1575, 0.4773, 0.03937, 0.4318, 0.03937, 0.4545, 0.07873, 0.4318, 0.03937, 0.4091, 0.07873, 0.4545, 0.07873, 0.4545, 0.07873, 0.4091, 0.07873, 0.4318, 0.1181, 0.4091, 0.07873, 0.3864, 0.1181, 0.4318, 0.1181, 0.4318, 0.1181, 0.3864, 0.1181, 0.4091, 0.1575, 0.3864, 0.1181, 0.3636, 0.1575, 0.4091, 0.1575, 0.3409, 0.1181, 0.3182, 0.1575, 0.3636, 0.1575, 0.3182, 0.07873, 0.2955, 0.1181, 0.3409, 0.1181, 0.2955, 0.03937, 0.2727, 0.07873, 0.3182, 0.07873, 0.3409, 0.1181, 0.2955, 0.1181, 0.3182, 0.1575, 0.2955, 0.1181, 0.2727, 0.1575, 0.3182, 0.1575, 0.3182, 0.07873, 0.2727, 0.07873, 0.2955, 0.1181, 0.2727, 0.07873, 0.25, 0.1181, 0.2955, 0.1181, 0.2955, 0.1181, 0.25, 0.1181, 0.2727, 0.1575, 0.25, 0.1181, 0.2273, 0.1575, 0.2727, 0.1575, 0.2955, 0.03937, 0.25, 0.03937, 0.2727, 0.07873, 0.25, 0.03937, 0.2273, 0.07873, 0.2727, 0.07873, 0.2727, 0.07873, 0.2273, 0.07873, 0.25, 0.1181, 0.2273, 0.07873, 0.2045, 0.1181, 0.25, 0.1181, 0.25, 0.1181, 0.2045, 0.1181, 0.2273, 0.1575, 0.2045, 0.1181, 0.1818, 0.1575, 0.2273, 0.1575, 0.1591, 0.1181, 0.1364, 0.1575, 0.1818, 0.1575, 0.1364, 0.07873, 0.1136, 0.1181, 0.1591, 0.1181, 0.1136, 0.03937, 0.09091, 0.07873, 0.1364, 0.07873, 0.1591, 0.1181, 0.1136, 0.1181, 0.1364, 0.1575, 0.1136, 0.1181, 0.09091, 0.1575, 0.1364, 0.1575, 0.1364, 0.07873, 0.09091, 0.07873, 0.1136, 0.1181, 0.09091, 0.07873, 0.06818, 0.1181, 0.1136, 0.1181, 0.1136, 0.1181, 0.06818, 0.1181, 0.09091, 0.1575, 0.06818, 0.1181, 0.04545, 0.1575, 0.09091, 0.1575, 0.1136, 0.03937, 0.06818, 0.03937, 0.09091, 0.07873, 0.06818, 0.03937, 0.04545, 0.07873, 0.09091, 0.07873, 0.09091, 0.07873, 0.04545, 0.07873, 0.06818, 0.1181, 0.04545, 0.07873, 0.02273, 0.1181, 0.06818, 0.1181, 0.06818, 0.1181, 0.02273, 0.1181, 0.04545, 0.1575, 0.02273, 0.1181, 0.0, 0.1575, 0.04545, 0.1575, 0.5909, 0.1575, 0.5682, 0.1181, 0.5455, 0.1575, 0.6364, 0.1575, 0.6136, 0.1181, 0.5909, 0.1575, 0.6818, 0.1575, 0.6591, 0.1181, 0.6364, 0.1575, 0.5909, 0.1575, 0.6136, 0.1181, 0.5682, 0.1181, 0.6136, 0.1181, 0.5909, 0.07873, 0.5682, 0.1181, 0.6364, 0.1575, 0.6591, 0.1181, 0.6136, 0.1181, 0.6591, 0.1181, 0.6364, 0.07873, 0.6136, 0.1181, 0.6136, 0.1181, 0.6364, 0.07873, 0.5909, 0.07873, 0.6364, 0.07873, 0.6136, 0.03937, 0.5909, 0.07873, 0.6818, 0.1575, 0.7045, 0.1181, 0.6591, 0.1181, 0.7045, 0.1181, 0.6818, 0.07873, 0.6591, 0.1181, 0.6591, 0.1181, 0.6818, 0.07873, 0.6364, 0.07873, 0.6818, 0.07873, 0.6591, 0.03937, 0.6364, 0.07873, 0.6364, 0.07873, 0.6591, 0.03937, 0.6136, 0.03937, 0.6591, 0.03937, 0.6364, 0.0, 0.6136, 0.03937, 0.8864, 0.1181, 0.8636, 0.1575, 0.9091, 0.1575, 0.8636, 0.07873, 0.8409, 0.1181, 0.8864, 0.1181, 0.8409, 0.03937, 0.8182, 0.07873, 0.8636, 0.07873, 0.8864, 0.1181, 0.8409, 0.1181, 0.8636, 0.1575, 0.8409, 0.1181, 0.8182, 0.1575, 0.8636, 0.1575, 0.8636, 0.07873, 0.8182, 0.07873, 0.8409, 0.1181, 0.8182, 0.07873, 0.7955, 0.1181, 0.8409, 0.1181, 0.75, 0.1181, 0.7727, 0.1575, 0.7841, 0.1575, 0.8409, 0.03937, 0.7955, 0.03937, 0.8182, 0.07873, 0.7955, 0.03937, 0.7727, 0.07873, 0.8182, 0.07873, 0.8182, 0.07873, 0.7727, 0.07873, 0.7955, 0.1181, 0.7727, 0.07873, 0.75, 0.1181, 0.7955, 0.1181, 0.75, 0.1181, 0.7273, 0.1575, 0.7727, 0.1575, 0.8636, 0.2362, 0.8864, 0.1968, 0.858, 0.2263, 0.858, 0.2263, 0.8864, 0.1968, 0.8523, 0.2165, 0.8523, 0.2165, 0.8864, 0.1968, 0.8466, 0.2067, 0.8409, 0.2756, 0.8409, 0.2362, 0.8295, 0.2362, 0.8523, 0.2362, 0.8409, 0.2362, 0.8409, 0.2756, 0.8636, 0.2362, 0.8523, 0.2362, 0.8409, 0.2756, 0.75, 0.1968, 0.7045, 0.1968, 0.7443, 0.2067, 0.7443, 0.2067, 0.7045, 0.1968, 0.7386, 0.2165, 0.7386, 0.2165, 0.7045, 0.1968, 0.733, 0.2263, 0.75, 0.2756, 0.75, 0.2362, 0.7386, 0.2362, 0.7614, 0.2362, 0.75, 0.2362, 0.75, 0.2756, 0.7727, 0.2362, 0.7614, 0.2362, 0.75, 0.2756, 0.8409, 0.1968, 0.8636, 0.1575, 0.8068, 0.1771, 0.8182, 0.1575, 0.8125, 0.1673, 0.8636, 0.1575, 0.8182, 0.2362, 0.7955, 0.1968, 0.7727, 0.2362, 0.8409, 0.1181, 0.7955, 0.1181, 0.7955, 0.1575, 0.8068, 0.1575, 0.8182, 0.1575, 0.8409, 0.1181, 0.8068, 0.1575, 0.7955, 0.1181, 0.75, 0.1181, 0.7841, 0.1575, 0.7955, 0.1575, 0.7727, 0.1575, 0.7273, 0.1575, 0.7784, 0.1673, 0.7898, 0.187, 0.7841, 0.1771, 0.75, 0.1968, 0.7665, 0.2262, 0.7717, 0.2356, 0.7727, 0.2362, 0.767, 0.2263, 0.7283, 0.2356, 0.7335, 0.2262, 0.733, 0.2263, 0.7273, 0.2362, 0.739, 0.2358, 0.7283, 0.2356, 0.7273, 0.2362, 0.7386, 0.2362, 0.8302, 0.2355, 0.8202, 0.2351, 0.8182, 0.2362, 0.8295, 0.2362, 0.8409, 0.1991, 0.8463, 0.2076, 0.8466, 0.2067, 0.8409, 0.1968, 0.8355, 0.2076, 0.8409, 0.1991, 0.8409, 0.1968, 0.8352, 0.2067, 0.8517, 0.2168, 0.857, 0.2261, 0.858, 0.2263, 0.8523, 0.2165, 0.8516, 0.2355, 0.8409, 0.2356, 0.8409, 0.2362, 0.8523, 0.2362, 0.8248, 0.2261, 0.8301, 0.2168, 0.8295, 0.2165, 0.8239, 0.2263, 0.8409, 0.2356, 0.8302, 0.2355, 0.8295, 0.2362, 0.8409, 0.2362, 0.8463, 0.2076, 0.8517, 0.2168, 0.8523, 0.2165, 0.8466, 0.2067, 0.8301, 0.2168, 0.8355, 0.2076, 0.8352, 0.2067, 0.8295, 0.2165, 0.857, 0.2261, 0.8617, 0.2351, 0.8636, 0.2362, 0.858, 0.2263, 0.8617, 0.2351, 0.8516, 0.2355, 0.8523, 0.2362, 0.8636, 0.2362, 0.8202, 0.2351, 0.8248, 0.2261, 0.8239, 0.2263, 0.8182, 0.2362, 0.7389, 0.2167, 0.7445, 0.2072, 0.7443, 0.2067, 0.7386, 0.2165, 0.761, 0.2358, 0.75, 0.2359, 0.75, 0.2362, 0.7614, 0.2362, 0.7555, 0.2072, 0.7611, 0.2167, 0.7614, 0.2165, 0.7557, 0.2067, 0.7611, 0.2167, 0.7665, 0.2262, 0.767, 0.2263, 0.7614, 0.2165, 0.7335, 0.2262, 0.7389, 0.2167, 0.7386, 0.2165, 0.733, 0.2263, 0.75, 0.2359, 0.739, 0.2358, 0.7386, 0.2362, 0.75, 0.2362, 0.7445, 0.2072, 0.75, 0.1981, 0.75, 0.1968, 0.7443, 0.2067, 0.7717, 0.2356, 0.761, 0.2358, 0.7614, 0.2362, 0.7727, 0.2362, 0.75, 0.1981, 0.7555, 0.2072, 0.7557, 0.2067, 0.75, 0.1968, 0.8064, 0.1579, 0.8169, 0.1582, 0.8182, 0.1575, 0.8068, 0.1575, 0.8169, 0.1582, 0.8119, 0.1675, 0.8125, 0.1673, 0.8182, 0.1575, 0.779, 0.1675, 0.774, 0.1582, 0.7727, 0.1575, 0.7784, 0.1673, 0.7899, 0.1864, 0.7844, 0.1769, 0.7841, 0.1771, 0.7898, 0.187, 0.8065, 0.1769, 0.801, 0.1864, 0.8011, 0.187, 0.8068, 0.1771, 0.7845, 0.1579, 0.7955, 0.1579, 0.7955, 0.1575, 0.7841, 0.1575, 0.7955, 0.1579, 0.8064, 0.1579, 0.8068, 0.1575, 0.7955, 0.1575, 0.8119, 0.1675, 0.8065, 0.1769, 0.8068, 0.1771, 0.8125, 0.1673, 0.7844, 0.1769, 0.779, 0.1675, 0.7784, 0.1673, 0.7841, 0.1771, 0.7955, 0.1954, 0.7899, 0.1864, 0.7898, 0.187, 0.7955, 0.1968, 0.801, 0.1864, 0.7955, 0.1954, 0.7955, 0.1968, 0.8011, 0.187, 0.774, 0.1582, 0.7845, 0.1579, 0.7841, 0.1575, 0.7727, 0.1575, 0.7576, 0.2239, 0.7575, 0.2274, 0.7652, 0.2319, 0.7635, 0.2254, 0.7425, 0.2274, 0.7424, 0.2239, 0.7365, 0.2254, 0.7348, 0.2319, 0.7454, 0.2292, 0.7425, 0.2274, 0.7348, 0.2319, 0.7412, 0.2336, 0.8364, 0.2291, 0.8336, 0.2273, 0.8258, 0.2318, 0.8322, 0.2335, 0.8409, 0.2146, 0.8439, 0.2162, 0.8456, 0.2103, 0.8409, 0.2056, 0.8379, 0.2162, 0.8409, 0.2146, 0.8409, 0.2056, 0.8362, 0.2103, 0.8466, 0.2198, 0.8484, 0.2239, 0.8543, 0.2254, 0.8502, 0.2177, 0.8454, 0.2291, 0.8409, 0.2296, 0.8409, 0.2338, 0.8496, 0.2335, 0.8334, 0.2239, 0.8352, 0.2198, 0.8316, 0.2177, 0.8275, 0.2254, 0.8409, 0.2296, 0.8364, 0.2291, 0.8322, 0.2335, 0.8409, 0.2338, 0.8439, 0.2162, 0.8466, 0.2198, 0.8502, 0.2177, 0.8456, 0.2103, 0.8352, 0.2198, 0.8379, 0.2162, 0.8362, 0.2103, 0.8316, 0.2177, 0.8484, 0.2239, 0.8482, 0.2273, 0.856, 0.2318, 0.8543, 0.2254, 0.8482, 0.2273, 0.8454, 0.2291, 0.8496, 0.2335, 0.856, 0.2318, 0.8336, 0.2273, 0.8334, 0.2239, 0.8275, 0.2254, 0.8258, 0.2318, 0.7442, 0.2197, 0.7469, 0.216, 0.7453, 0.2102, 0.7407, 0.2177, 0.7546, 0.2292, 0.75, 0.2298, 0.75, 0.2338, 0.7588, 0.2336, 0.7531, 0.216, 0.7558, 0.2197, 0.7593, 0.2177, 0.7547, 0.2102, 0.7558, 0.2197, 0.7576, 0.2239, 0.7635, 0.2254, 0.7593, 0.2177, 0.7424, 0.2239, 0.7442, 0.2197, 0.7407, 0.2177, 0.7365, 0.2254, 0.75, 0.2298, 0.7454, 0.2292, 0.7412, 0.2336, 0.75, 0.2338, 0.7469, 0.216, 0.75, 0.2144, 0.75, 0.2055, 0.7453, 0.2102, 0.7575, 0.2274, 0.7546, 0.2292, 0.7588, 0.2336, 0.7652, 0.2319, 0.75, 0.2144, 0.7531, 0.216, 0.7547, 0.2102, 0.75, 0.2055, 0.7996, 0.1649, 0.8023, 0.1666, 0.8103, 0.162, 0.8041, 0.1602, 0.8023, 0.1666, 0.8025, 0.1698, 0.8087, 0.1683, 0.8103, 0.162, 0.7884, 0.1698, 0.7886, 0.1666, 0.7806, 0.162, 0.7822, 0.1683, 0.7926, 0.1771, 0.7901, 0.1737, 0.7863, 0.1759, 0.7908, 0.1832, 0.8009, 0.1737, 0.7983, 0.1771, 0.8001, 0.1832, 0.8046, 0.1759, 0.7913, 0.1649, 0.7955, 0.1643, 0.7955, 0.16, 0.7868, 0.1602, 0.7955, 0.1643, 0.7996, 0.1649, 0.8041, 0.1602, 0.7955, 0.16, 0.8025, 0.1698, 0.8009, 0.1737, 0.8046, 0.1759, 0.8087, 0.1683, 0.7901, 0.1737, 0.7884, 0.1698, 0.7822, 0.1683, 0.7863, 0.1759, 0.7955, 0.1785, 0.7926, 0.1771, 0.7908, 0.1832, 0.7955, 0.1877, 0.7983, 0.1771, 0.7955, 0.1785, 0.7955, 0.1877, 0.8001, 0.1832, 0.7886, 0.1666, 0.7913, 0.1649, 0.7868, 0.1602, 0.7806, 0.162, 0.8409, 0.1968, 0.8068, 0.1771, 0.8011, 0.187, 0.7784, 0.1673, 0.7273, 0.1575, 0.7841, 0.1771, 0.8068, 0.1771, 0.8636, 0.1575, 0.8125, 0.1673, 0.7955, 0.1968, 0.7898, 0.187, 0.75, 0.1968, 0.7557, 0.2067, 0.8352, 0.2067, 0.8409, 0.1968, 0.8011, 0.187, 0.7955, 0.1968, 0.8295, 0.2165, 0.8352, 0.2067, 0.7955, 0.1968, 0.8239, 0.2263, 0.8295, 0.2165, 0.7955, 0.1968, 0.8182, 0.2362, 0.8239, 0.2263, 0.7955, 0.1968, 0.7727, 0.2362, 0.7955, 0.1968, 0.767, 0.2263, 0.767, 0.2263, 0.7955, 0.1968, 0.7614, 0.2165, 0.7614, 0.2165, 0.7955, 0.1968, 0.7557, 0.2067, 0.7045, 0.1968, 0.6818, 0.2362, 0.7273, 0.2362, 0.733, 0.2263, 0.75, 0.2055, 0.7547, 0.2102, 0.7555, 0.2072, 0.75, 0.1981, 0.7652, 0.2319, 0.7588, 0.2336, 0.761, 0.2358, 0.7717, 0.2356, 0.7453, 0.2102, 0.75, 0.2055, 0.75, 0.1981, 0.7445, 0.2072, 0.75, 0.2338, 0.7412, 0.2336, 0.739, 0.2358, 0.75, 0.2359, 0.7365, 0.2254, 0.7407, 0.2177, 0.7389, 0.2167, 0.7335, 0.2262, 0.7593, 0.2177, 0.7635, 0.2254, 0.7665, 0.2262, 0.7611, 0.2167, 0.7547, 0.2102, 0.7593, 0.2177, 0.7611, 0.2167, 0.7555, 0.2072, 0.7588, 0.2336, 0.75, 0.2338, 0.75, 0.2359, 0.761, 0.2358, 0.7407, 0.2177, 0.7453, 0.2102, 0.7445, 0.2072, 0.7389, 0.2167, 0.7412, 0.2336, 0.7348, 0.2319, 0.7283, 0.2356, 0.739, 0.2358, 0.7348, 0.2319, 0.7365, 0.2254, 0.7335, 0.2262, 0.7283, 0.2356, 0.7635, 0.2254, 0.7652, 0.2319, 0.7717, 0.2356, 0.7665, 0.2262, 0.8258, 0.2318, 0.8275, 0.2254, 0.8248, 0.2261, 0.8202, 0.2351, 0.856, 0.2318, 0.8496, 0.2335, 0.8516, 0.2355, 0.8617, 0.2351, 0.8543, 0.2254, 0.856, 0.2318, 0.8617, 0.2351, 0.857, 0.2261, 0.8316, 0.2177, 0.8362, 0.2103, 0.8355, 0.2076, 0.8301, 0.2168, 0.8456, 0.2103, 0.8502, 0.2177, 0.8517, 0.2168, 0.8463, 0.2076, 0.8409, 0.2338, 0.8322, 0.2335, 0.8302, 0.2355, 0.8409, 0.2356, 0.8275, 0.2254, 0.8316, 0.2177, 0.8301, 0.2168, 0.8248, 0.2261, 0.8496, 0.2335, 0.8409, 0.2338, 0.8409, 0.2356, 0.8516, 0.2355, 0.8502, 0.2177, 0.8543, 0.2254, 0.857, 0.2261, 0.8517, 0.2168, 0.8362, 0.2103, 0.8409, 0.2056, 0.8409, 0.1991, 0.8355, 0.2076, 0.8409, 0.2056, 0.8456, 0.2103, 0.8463, 0.2076, 0.8409, 0.1991, 0.8322, 0.2335, 0.8258, 0.2318, 0.8202, 0.2351, 0.8302, 0.2355, 0.7806, 0.162, 0.7868, 0.1602, 0.7845, 0.1579, 0.774, 0.1582, 0.8001, 0.1832, 0.7955, 0.1877, 0.7955, 0.1954, 0.801, 0.1864, 0.7955, 0.1877, 0.7908, 0.1832, 0.7899, 0.1864, 0.7955, 0.1954, 0.7863, 0.1759, 0.7822, 0.1683, 0.779, 0.1675, 0.7844, 0.1769, 0.8087, 0.1683, 0.8046, 0.1759, 0.8065, 0.1769, 0.8119, 0.1675, 0.7955, 0.16, 0.8041, 0.1602, 0.8064, 0.1579, 0.7955, 0.1579, 0.7868, 0.1602, 0.7955, 0.16, 0.7955, 0.1579, 0.7845, 0.1579, 0.8046, 0.1759, 0.8001, 0.1832, 0.801, 0.1864, 0.8065, 0.1769, 0.7908, 0.1832, 0.7863, 0.1759, 0.7844, 0.1769, 0.7899, 0.1864, 0.7822, 0.1683, 0.7806, 0.162, 0.774, 0.1582, 0.779, 0.1675, 0.8103, 0.162, 0.8087, 0.1683, 0.8119, 0.1675, 0.8169, 0.1582, 0.8041, 0.1602, 0.8103, 0.162, 0.8169, 0.1582, 0.8064, 0.1579])
me_icosphere.materials.append(mat_coconut)
me_icosphere.materials.append(mat_holecoconut)
me_icosphere.use_remesh_fix_poles = True
me_icosphere.use_remesh_preserve_attributes = False
me_icosphere.use_mirror_vertex_groups = False
me_icosphere.update()

# ---- objects
ob_icosphere = bpy.data.objects.new('Icosphere', me_icosphere)

# ---- transforms, parenting, visibility, modifiers, constraints
ob_icosphere.location = (0.0, 0.0, 0.0)
ob_icosphere.lineart.crease_threshold = 0.0
_m = ob_icosphere.modifiers.new('Bevel', 'BEVEL')
_m.width = 0.015
_m.width_pct = 0.015
_m.harden_normals = True

# ---- collection membership
col_collection.objects.link(ob_icosphere)

# ---- scene / render settings (as saved in the file)
scene.frame_start = 1; scene.frame_end = 250; scene.frame_set(1)
scene.render.engine = 'BLENDER_EEVEE_NEXT'
scene.cycles.use_denoising = False
scene.cycles.samples = 128
scene.cycles.sampling_pattern = 'TABULATED_SOBOL'
scene.cycles.use_adaptive_sampling = False
scene.cycles.use_light_tree = False
scene.view_settings.view_transform = 'Filmic'
bpy.context.view_layer.update()

# ---- added for rendering (the .blend has no active camera and no usable light): camera, sun
cam_auto = bpy.data.cameras.new('AutoCamera')
cam_auto.lens = 50.0
cam_auto.sensor_width = 36.0
cam_auto.clip_end = 1000.0
ob_auto_camera = bpy.data.objects.new('AutoCamera', cam_auto)
scene.collection.objects.link(ob_auto_camera)
ob_auto_camera.location = (3.8456, -4.59247, 3.59094)
ob_auto_camera.rotation_euler = (1.09748, -7.21219e-08, 0.694738)
scene.camera = ob_auto_camera
light_auto_sun = bpy.data.lights.new('AutoSun', 'SUN')
light_auto_sun.energy = 3.0
light_auto_sun.angle = 0.0523599
ob_auto_sun = bpy.data.objects.new('AutoSun', light_auto_sun)
scene.collection.objects.link(ob_auto_sun)
ob_auto_sun.rotation_euler = (0.872665, 0.174533, 0.523599)
bpy.context.view_layer.update()
